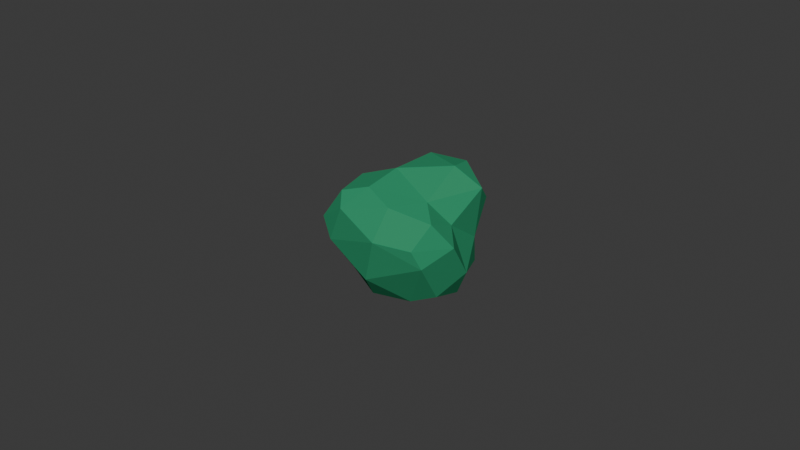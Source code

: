 # Source: emerald_piece_1.blend  (saved by Blender 4.2.66; exported with 4.5.12 LTS)
import bpy
from mathutils import Matrix  # noqa: F401  (used for matrix-valued properties, if any)

bpy.ops.wm.read_factory_settings(use_empty=True)
scene = bpy.context.scene
scene.name = 'Scene'

# ---- collections
col_collection = bpy.data.collections.new('Collection'); scene.collection.children.link(col_collection)

# ---- materials (node trees are filled in below, after node groups)
mat_emerald = bpy.data.materials.new('emerald')
mat_emerald.surface_render_method = 'BLENDED'
mat_emerald.blend_method = 'BLEND'

# ---- material node trees
mat_emerald.use_nodes = True; mat_emerald.node_tree.nodes.clear()
_N = mat_emerald.node_tree.nodes; _L = mat_emerald.node_tree.links
n0 = _N.new('ShaderNodeBsdfPrincipled'); n0.name = 'Principled BSDF'; n0.location = (10, 300)
n0.inputs[0].default_value = (0.03402, 0.2815, 0.1342, 1.0)
n0.inputs[2].default_value = 1.0
n0.inputs[3].default_value = 1.0
n0.inputs[4].default_value = 0.9657
n1 = _N.new('ShaderNodeOutputMaterial'); n1.name = 'Material Output'; n1.location = (300, 300)
_L.new(n0.outputs[0], n1.inputs[0])
n1.is_active_output = True

# ---- world
world_world = bpy.data.worlds.new('World'); scene.world = world_world
world_world.use_nodes = True; world_world.node_tree.nodes.clear()
_N = world_world.node_tree.nodes; _L = world_world.node_tree.links
n0 = _N.new('ShaderNodeOutputWorld'); n0.name = 'World Output'; n0.location = (300, 300)
n1 = _N.new('ShaderNodeBackground'); n1.name = 'Background'; n1.location = (10, 300)
n1.inputs[0].default_value = (0.05088, 0.05088, 0.05088, 1.0)
_L.new(n1.outputs[0], n0.inputs[0])
n0.is_active_output = True
world_world.color = (0.05088, 0.05088, 0.05088)
world_world.sun_shadow_jitter_overblur = 0.0

# ---- meshes
me_cube_002 = bpy.data.meshes.new('Cube.002')
me_cube_002.from_pydata([(0.01654, -0.001502, 0.02425), (-0.01713, -0.01812, 0.02295), (-0.01129, -0.01642, 0.03226), (-0.01234, -0.006277, 0.03352), (-0.01547, 0.009453, 0.02249), (-0.01549, 0.00974, 0.01408), (-0.01496, 0.009537, 0.004032), (-0.02225, 0.003676, 0.003741), (-0.02104, -0.002077, 0.003107), (-0.0122, -0.005443, 0.003061), (-0.0107, -0.01239, 0.005655), (0.004346, -0.02143, 0.02258), (-0.01307, -0.01983, 0.01736), (-0.01078, 0.00401, 0.0001327), (0.006505, 0.001648, -0.001536), (0.01599, -0.007088, 0.003115), (0.01638, -0.0105, 0.0278), (0.001326, 0.01686, 0.01016), (0.01697, 0.009283, 0.01646), (0.01737, 0.01392, 0.02773), (-0.002977, -0.002231, 0.03657), (0.01165, 0.005982, 0.0386), (-0.007292, 0.01262, 0.0152), (-0.02162, 0.007259, 0.01502), (-0.02484, 0.0008168, 0.008606), (-0.02056, -0.008175, 0.01281), (5.182e-06, -0.01953, 0.008554), (-0.003085, -0.01282, -1.792e-05), (0.008757, -0.01, 0.0002898), (0.0157, 0.003162, 6.062e-05), (0.02081, 0.0005463, 0.009639), (0.0212, -0.006238, 0.02042), (0.0133, 0.01009, 0.003858), (0.01651, 0.01038, 0.008084), (0.00861, 0.01023, 0.01415), (0.01913, 0.009063, 0.03278), (0.003259, 0.01405, 0.01936), (0.01047, 0.0132, 0.03746), (0.007976, 0.01737, 0.02904), (-0.0006809, 0.01073, 0.03777), (-0.003932, 0.01063, 0.02019), (-0.00779, 0.004663, 0.02797), (0.01652, -0.01488, 0.0155), (0.0143, -0.01671, 0.02111), (-0.008742, -0.01992, 0.02848), (-0.003804, -0.01325, 0.03437), (0.004714, -0.01499, 0.03107), (0.01072, -0.005264, 0.03103), (0.001949, 0.01543, -2.179e-05), (-0.0111, 0.01348, 0.0007871), (-0.007863, 0.01727, 0.006456)], [], [(4, 23, 3), (3, 24, 1), (24, 25, 1), (25, 12, 1), (6, 24, 23), (6, 7, 24), (12, 26, 11), (10, 26, 12), (27, 28, 26), (14, 28, 27), (28, 42, 26), (9, 13, 27), (13, 14, 27), (28, 29, 15), (14, 29, 28), (42, 31, 43), (42, 30, 31), (29, 30, 15), (30, 0, 31), (33, 18, 30), (33, 17, 34), (34, 18, 33), (31, 16, 43), (18, 34, 38), (19, 38, 37), (35, 37, 21), (17, 40, 36), (21, 39, 20), (38, 39, 37), (40, 41, 39), (40, 22, 4), (41, 3, 20), (22, 5, 4), (4, 3, 41), (35, 47, 0), (17, 36, 34), (44, 46, 45), (46, 16, 47), (45, 3, 2), (16, 0, 47), (47, 21, 20), (44, 2, 1), (14, 32, 29), (49, 48, 14), (13, 6, 49), (14, 48, 32), (48, 33, 32), (49, 50, 48), (49, 6, 5), (48, 17, 33), (49, 5, 50), (23, 5, 6), (5, 22, 50), (50, 22, 17), (23, 24, 3), (25, 24, 8), (24, 7, 8), (25, 8, 9), (10, 25, 9), (25, 10, 12), (2, 3, 1), (10, 27, 26), (10, 9, 27), (28, 15, 42), (11, 26, 42), (42, 15, 30), (29, 32, 30), (30, 18, 0), (30, 32, 33), (0, 18, 35), (35, 18, 19), (31, 0, 16), (19, 18, 38), (19, 37, 35), (38, 34, 36), (21, 37, 39), (36, 40, 38), (38, 40, 39), (17, 22, 40), (20, 39, 41), (40, 4, 41), (4, 5, 23), (35, 21, 47), (42, 43, 11), (12, 11, 44), (43, 46, 11), (43, 16, 46), (44, 11, 46), (44, 45, 2), (45, 46, 47), (45, 47, 20), (45, 20, 3), (12, 44, 1), (9, 8, 13), (14, 13, 49), (13, 8, 7), (13, 7, 6), (48, 50, 17)])
_uv = me_cube_002.uv_layers.new(name='UVMap')
_uv.uv.foreach_set('vector', [0.5187, 0.001906, 0.5871, 0.04288, 0.3906, 0.01953, 0.3906, 0.01953, 0.5819, 0.1404, 0.4055, 0.1815, 0.5819, 0.1404, 0.5221, 0.1889, 0.4055, 0.1815, 0.5221, 0.1889, 0.4079, 0.2546, 0.4055, 0.1815, 0.625, 0.09981, 0.5819, 0.1404, 0.5871, 0.04288, 0.625, 0.09981, 0.6175, 0.1496, 0.5819, 0.1404, 0.4079, 0.2546, 0.4454, 0.377, 0.3795, 0.3893, 0.516, 0.3051, 0.4454, 0.377, 0.4079, 0.2546, 0.5294, 0.3698, 0.5194, 0.4542, 0.4454, 0.377, 0.6292, 0.5263, 0.5194, 0.4542, 0.5294, 0.3698, 0.5194, 0.4542, 0.395, 0.5114, 0.4454, 0.377, 0.5888, 0.2948, 0.625, 0.3634, 0.5294, 0.3698, 0.625, 0.3634, 0.6049, 0.4819, 0.5294, 0.3698, 0.5194, 0.4542, 0.5745, 0.563, 0.5126, 0.51, 0.6292, 0.5263, 0.5745, 0.563, 0.5194, 0.4542, 0.395, 0.5114, 0.4155, 0.6262, 0.3406, 0.5475, 0.395, 0.5114, 0.4978, 0.6131, 0.4155, 0.6262, 0.5745, 0.563, 0.4978, 0.6131, 0.5126, 0.51, 0.4978, 0.6131, 0.4072, 0.7063, 0.4155, 0.6262, 0.5617, 0.6807, 0.5118, 0.7139, 0.4978, 0.6131, 0.5617, 0.6807, 0.6741, 0.7359, 0.5662, 0.74, 0.5662, 0.74, 0.5118, 0.7139, 0.5617, 0.6807, 0.4155, 0.6262, 0.3452, 0.6428, 0.3406, 0.5475, 0.5118, 0.7139, 0.5662, 0.74, 0.5003, 0.8361, 0.4823, 0.7759, 0.5003, 0.8361, 0.4438, 0.8377, 0.4278, 0.7763, 0.4438, 0.8377, 0.3914, 0.8235, 0.6133, 0.7982, 0.5416, 0.8816, 0.5524, 0.8219, 0.3914, 0.8235, 0.4477, 0.8829, 0.3908, 0.9067, 0.5003, 0.8361, 0.4477, 0.8829, 0.4438, 0.8377, 0.5416, 0.8816, 0.4721, 0.9288, 0.4477, 0.8829, 0.5416, 0.8816, 0.5939, 0.9006, 0.5373, 0.954, 0.4721, 0.9288, 0.3859, 0.9714, 0.3908, 0.9067, 0.5939, 0.9006, 0.6042, 0.9702, 0.5373, 0.954, 0.5373, 0.954, 0.3859, 0.9714, 0.4721, 0.9288, 0.4278, 0.7763, 0.375, 0.7916, 0.4072, 0.7063, 0.6741, 0.7359, 0.5524, 0.8219, 0.5662, 0.74, 0.1756, 0.5827, 0.2625, 0.6367, 0.2081, 0.6749, 0.2625, 0.6367, 0.3452, 0.6428, 0.3186, 0.7201, 0.2081, 0.6749, 0.1466, 0.7388, 0.1547, 0.6361, 0.3452, 0.6428, 0.4072, 0.7063, 0.3186, 0.7201, 0.3186, 0.7201, 0.2986, 0.75, 0.2256, 0.7493, 0.1756, 0.5827, 0.1547, 0.6361, 0.125, 0.5567, 0.6292, 0.5263, 0.5964, 0.637, 0.5745, 0.563, 0.7724, 0.6496, 0.6898, 0.6502, 0.6292, 0.5263, 0.787, 0.5612, 0.8255, 0.6506, 0.7724, 0.6496, 0.6292, 0.5263, 0.6898, 0.6502, 0.5964, 0.637, 0.6898, 0.6502, 0.5617, 0.6807, 0.5964, 0.637, 0.7724, 0.6496, 0.7532, 0.706, 0.6898, 0.6502, 0.7724, 0.6496, 0.8255, 0.6506, 0.8243, 0.7248, 0.6898, 0.6502, 0.6741, 0.7359, 0.5617, 0.6807, 0.7724, 0.6496, 0.8243, 0.7248, 0.7532, 0.706, 0.874, 0.7155, 0.8243, 0.7248, 0.8255, 0.6506, 0.8243, 0.7248, 0.7708, 0.75, 0.7532, 0.706, 0.7532, 0.706, 0.7708, 0.75, 0.6741, 0.7359, 0.5871, 0.04288, 0.5819, 0.1404, 0.3906, 0.01953, 0.5221, 0.1889, 0.5819, 0.1404, 0.6023, 0.2191, 0.5819, 0.1404, 0.6175, 0.1496, 0.6023, 0.2191, 0.5221, 0.1889, 0.6023, 0.2191, 0.5888, 0.2907, 0.516, 0.3051, 0.5221, 0.1889, 0.5888, 0.2907, 0.5221, 0.1889, 0.516, 0.3051, 0.4079, 0.2546, 0.375, 0.08069, 0.3906, 0.01953, 0.4055, 0.1815, 0.516, 0.3051, 0.5294, 0.3698, 0.4454, 0.377, 0.516, 0.3051, 0.5888, 0.2948, 0.5294, 0.3698, 0.5194, 0.4542, 0.5126, 0.51, 0.395, 0.5114, 0.375, 0.4375, 0.4454, 0.377, 0.395, 0.5114, 0.395, 0.5114, 0.5126, 0.51, 0.4978, 0.6131, 0.5745, 0.563, 0.5964, 0.637, 0.4978, 0.6131, 0.4978, 0.6131, 0.5118, 0.7139, 0.4072, 0.7063, 0.4978, 0.6131, 0.5964, 0.637, 0.5617, 0.6807, 0.4072, 0.7063, 0.5118, 0.7139, 0.4278, 0.7763, 0.4278, 0.7763, 0.5118, 0.7139, 0.4823, 0.7759, 0.4155, 0.6262, 0.4072, 0.7063, 0.3452, 0.6428, 0.4823, 0.7759, 0.5118, 0.7139, 0.5003, 0.8361, 0.4823, 0.7759, 0.4438, 0.8377, 0.4278, 0.7763, 0.5003, 0.8361, 0.5662, 0.74, 0.5524, 0.8219, 0.3914, 0.8235, 0.4438, 0.8377, 0.4477, 0.8829, 0.5524, 0.8219, 0.5416, 0.8816, 0.5003, 0.8361, 0.5003, 0.8361, 0.5416, 0.8816, 0.4477, 0.8829, 0.6133, 0.7982, 0.5939, 0.9006, 0.5416, 0.8816, 0.3908, 0.9067, 0.4477, 0.8829, 0.4721, 0.9288, 0.5416, 0.8816, 0.5373, 0.954, 0.4721, 0.9288, 0.5373, 0.954, 0.6042, 0.9702, 0.55, 1.001, 0.4278, 0.7763, 0.3914, 0.8235, 0.375, 0.7916, 0.395, 0.5114, 0.3406, 0.5475, 0.2514, 0.5339, 0.144, 0.5211, 0.2514, 0.5339, 0.1756, 0.5827, 0.3406, 0.5475, 0.2625, 0.6367, 0.2514, 0.5339, 0.3406, 0.5475, 0.3452, 0.6428, 0.2625, 0.6367, 0.1756, 0.5827, 0.2514, 0.5339, 0.2625, 0.6367, 0.1756, 0.5827, 0.2081, 0.6749, 0.1547, 0.6361, 0.2081, 0.6749, 0.2625, 0.6367, 0.3186, 0.7201, 0.2081, 0.6749, 0.3186, 0.7201, 0.2256, 0.7493, 0.2081, 0.6749, 0.2256, 0.7493, 0.1466, 0.7388, 0.144, 0.5211, 0.1756, 0.5827, 0.125, 0.5567, 0.8082, 0.5105, 0.8647, 0.5269, 0.787, 0.5612, 0.6292, 0.5263, 0.787, 0.5612, 0.7724, 0.6496, 0.787, 0.5612, 0.8647, 0.5269, 0.8642, 0.6014, 0.787, 0.5612, 0.8642, 0.6014, 0.8255, 0.6506, 0.6898, 0.6502, 0.7532, 0.706, 0.6741, 0.7359])
me_cube_002.materials.append(mat_emerald)
me_cube_002.update()

# ---- objects
ob_cube_001 = bpy.data.objects.new('Cube.001', me_cube_002)

# ---- transforms, parenting, visibility, modifiers, constraints
ob_cube_001.location = (0.0, 0.0, 0.0)

# ---- collection membership
col_collection.objects.link(ob_cube_001)

# ---- scene / render settings (as saved in the file)
scene.frame_start = 1; scene.frame_end = 250; scene.frame_set(1)
scene.render.engine = 'BLENDER_EEVEE_NEXT'
bpy.context.view_layer.update()

# ---- added for rendering (the .blend has no active camera and no usable light): camera, sun
cam_auto = bpy.data.cameras.new('AutoCamera')
cam_auto.lens = 50.0
cam_auto.sensor_width = 36.0
cam_auto.clip_end = 1000.0
ob_auto_camera = bpy.data.objects.new('AutoCamera', cam_auto)
scene.collection.objects.link(ob_auto_camera)
ob_auto_camera.location = (0.183226, -0.224084, 0.166566)
ob_auto_camera.rotation_euler = (1.09748, -7.21219e-08, 0.694738)
scene.camera = ob_auto_camera
light_auto_sun = bpy.data.lights.new('AutoSun', 'SUN')
light_auto_sun.energy = 3.0
light_auto_sun.angle = 0.0523599
ob_auto_sun = bpy.data.objects.new('AutoSun', light_auto_sun)
scene.collection.objects.link(ob_auto_sun)
ob_auto_sun.rotation_euler = (0.872665, 0.174533, 0.523599)
bpy.context.view_layer.update()
